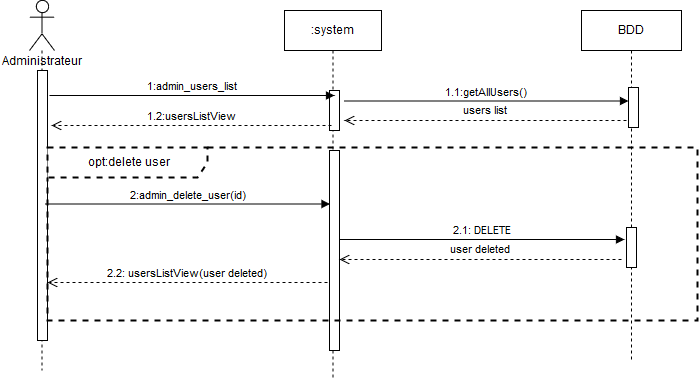

The diagram above was exported from draw.io. Its source (the exported page's mxGraphModel, read from the mxfile embedded in the PNG):
<mxGraphModel dx="1394" dy="793" grid="1" gridSize="10" guides="1" tooltips="1" connect="1" arrows="1" fold="1" page="1" pageScale="1" pageWidth="827" pageHeight="1169" math="0" shadow="0">
  <root>
    <mxCell id="0" />
    <mxCell id="1" parent="0" />
    <mxCell id="fUM2uevEOE9gBZG7iSMm-2" value="" style="shape=umlLifeline;participant=umlActor;perimeter=lifelinePerimeter;whiteSpace=wrap;html=1;container=1;collapsible=0;recursiveResize=0;verticalAlign=top;spacingTop=36;labelBackgroundColor=#ffffff;outlineConnect=0;size=50;" parent="1" vertex="1">
      <mxGeometry x="58" y="60" width="25" height="370" as="geometry" />
    </mxCell>
    <mxCell id="fUM2uevEOE9gBZG7iSMm-5" value="" style="html=1;points=[];perimeter=orthogonalPerimeter;" parent="fUM2uevEOE9gBZG7iSMm-2" vertex="1">
      <mxGeometry x="8" y="70" width="10" height="270" as="geometry" />
    </mxCell>
    <mxCell id="fUM2uevEOE9gBZG7iSMm-6" value=":system" style="html=1;points=[];perimeter=orthogonalPerimeter;shape=umlLifeline;participant=label;fontFamily=Helvetica;fontSize=12;fontColor=#000000;align=center;strokeColor=#000000;fillColor=#ffffff;recursiveResize=0;container=1;collapsible=0;" parent="1" vertex="1">
      <mxGeometry x="313" y="70" width="97" height="370" as="geometry" />
    </mxCell>
    <mxCell id="fUM2uevEOE9gBZG7iSMm-8" value="" style="html=1;points=[];perimeter=orthogonalPerimeter;" parent="fUM2uevEOE9gBZG7iSMm-6" vertex="1">
      <mxGeometry x="45" y="80" width="10" height="40" as="geometry" />
    </mxCell>
    <mxCell id="fUM2uevEOE9gBZG7iSMm-10" value="1.2:usersListView" style="html=1;verticalAlign=bottom;endArrow=open;dashed=1;endSize=8;" parent="1" edge="1">
      <mxGeometry relative="1" as="geometry">
        <mxPoint x="360" y="185" as="sourcePoint" />
        <mxPoint x="80" y="185" as="targetPoint" />
        <Array as="points">
          <mxPoint x="230" y="185" />
        </Array>
        <mxPoint as="offset" />
      </mxGeometry>
    </mxCell>
    <mxCell id="fUM2uevEOE9gBZG7iSMm-7" value="1:admin_users_list" style="html=1;verticalAlign=bottom;endArrow=block;" parent="1" edge="1">
      <mxGeometry width="80" relative="1" as="geometry">
        <mxPoint x="78" y="155" as="sourcePoint" />
        <mxPoint x="363" y="155" as="targetPoint" />
      </mxGeometry>
    </mxCell>
    <mxCell id="fUM2uevEOE9gBZG7iSMm-13" value="2:admin_delete_user(id)" style="html=1;verticalAlign=bottom;endArrow=block;exitX=1.2;exitY=0.114;exitDx=0;exitDy=0;exitPerimeter=0;" parent="1" edge="1">
      <mxGeometry width="80" relative="1" as="geometry">
        <mxPoint x="73.5" y="263.5" as="sourcePoint" />
        <mxPoint x="358.5" y="263.5" as="targetPoint" />
      </mxGeometry>
    </mxCell>
    <mxCell id="fUM2uevEOE9gBZG7iSMm-14" value="" style="html=1;points=[];perimeter=orthogonalPerimeter;" parent="1" vertex="1">
      <mxGeometry x="358" y="210" width="10" height="200" as="geometry" />
    </mxCell>
    <mxCell id="fUM2uevEOE9gBZG7iSMm-17" value="BDD" style="html=1;points=[];perimeter=orthogonalPerimeter;shape=umlLifeline;participant=label;fontFamily=Helvetica;fontSize=12;fontColor=#000000;align=center;strokeColor=#000000;fillColor=#ffffff;recursiveResize=0;container=1;collapsible=0;" parent="1" vertex="1">
      <mxGeometry x="610" y="70" width="100" height="350" as="geometry" />
    </mxCell>
    <mxCell id="fUM2uevEOE9gBZG7iSMm-18" value="" style="html=1;points=[];perimeter=orthogonalPerimeter;" parent="fUM2uevEOE9gBZG7iSMm-17" vertex="1">
      <mxGeometry x="45" y="217" width="10" height="40" as="geometry" />
    </mxCell>
    <mxCell id="fUM2uevEOE9gBZG7iSMm-21" value="2.1: DELETE" style="html=1;verticalAlign=bottom;endArrow=block;exitX=1.2;exitY=0.114;exitDx=0;exitDy=0;exitPerimeter=0;" parent="1" edge="1">
      <mxGeometry width="80" relative="1" as="geometry">
        <mxPoint x="368" y="299" as="sourcePoint" />
        <mxPoint x="653" y="299" as="targetPoint" />
        <Array as="points">
          <mxPoint x="520" y="299" />
        </Array>
      </mxGeometry>
    </mxCell>
    <mxCell id="fUM2uevEOE9gBZG7iSMm-22" value="user deleted" style="html=1;verticalAlign=bottom;endArrow=open;dashed=1;endSize=8;" parent="1" edge="1">
      <mxGeometry x="0.0035" y="-1" relative="1" as="geometry">
        <mxPoint x="650" y="319" as="sourcePoint" />
        <mxPoint x="368" y="319" as="targetPoint" />
        <mxPoint as="offset" />
      </mxGeometry>
    </mxCell>
    <mxCell id="fUM2uevEOE9gBZG7iSMm-27" value="2.2: usersListView(user deleted)" style="html=1;verticalAlign=bottom;endArrow=open;dashed=1;endSize=8;" parent="1" edge="1">
      <mxGeometry relative="1" as="geometry">
        <mxPoint x="356" y="342" as="sourcePoint" />
        <mxPoint x="76" y="342" as="targetPoint" />
        <Array as="points">
          <mxPoint x="226" y="342" />
        </Array>
        <mxPoint as="offset" />
      </mxGeometry>
    </mxCell>
    <mxCell id="fUM2uevEOE9gBZG7iSMm-28" value="Administrateur" style="text;html=1;resizable=0;points=[];autosize=1;align=left;verticalAlign=top;spacingTop=-4;" parent="1" vertex="1">
      <mxGeometry x="29" y="113" width="100" height="20" as="geometry" />
    </mxCell>
    <mxCell id="7lEYoEYCmER66nMFLhlE-1" value="1.1:getAllUsers()" style="html=1;verticalAlign=bottom;endArrow=block;exitX=1.2;exitY=0.114;exitDx=0;exitDy=0;exitPerimeter=0;" parent="1" edge="1">
      <mxGeometry width="80" relative="1" as="geometry">
        <mxPoint x="372" y="160.5" as="sourcePoint" />
        <mxPoint x="657" y="160.5" as="targetPoint" />
      </mxGeometry>
    </mxCell>
    <mxCell id="7lEYoEYCmER66nMFLhlE-2" value="users list" style="html=1;verticalAlign=bottom;endArrow=open;dashed=1;endSize=8;" parent="1" edge="1">
      <mxGeometry x="0.0035" y="-1" relative="1" as="geometry">
        <mxPoint x="655" y="180" as="sourcePoint" />
        <mxPoint x="373" y="180" as="targetPoint" />
        <mxPoint as="offset" />
      </mxGeometry>
    </mxCell>
    <mxCell id="7lEYoEYCmER66nMFLhlE-4" value="" style="html=1;points=[];perimeter=orthogonalPerimeter;" parent="1" vertex="1">
      <mxGeometry x="657" y="147" width="10" height="40" as="geometry" />
    </mxCell>
    <mxCell id="jQqZS7lPE9q3gfO8sB9S-8" value="opt:delete user" style="shape=umlFrame;whiteSpace=wrap;html=1;width=160;height=30;dashed=1;strokeWidth=2;" parent="1" vertex="1">
      <mxGeometry x="76" y="207" width="650" height="173" as="geometry" />
    </mxCell>
  </root>
</mxGraphModel>